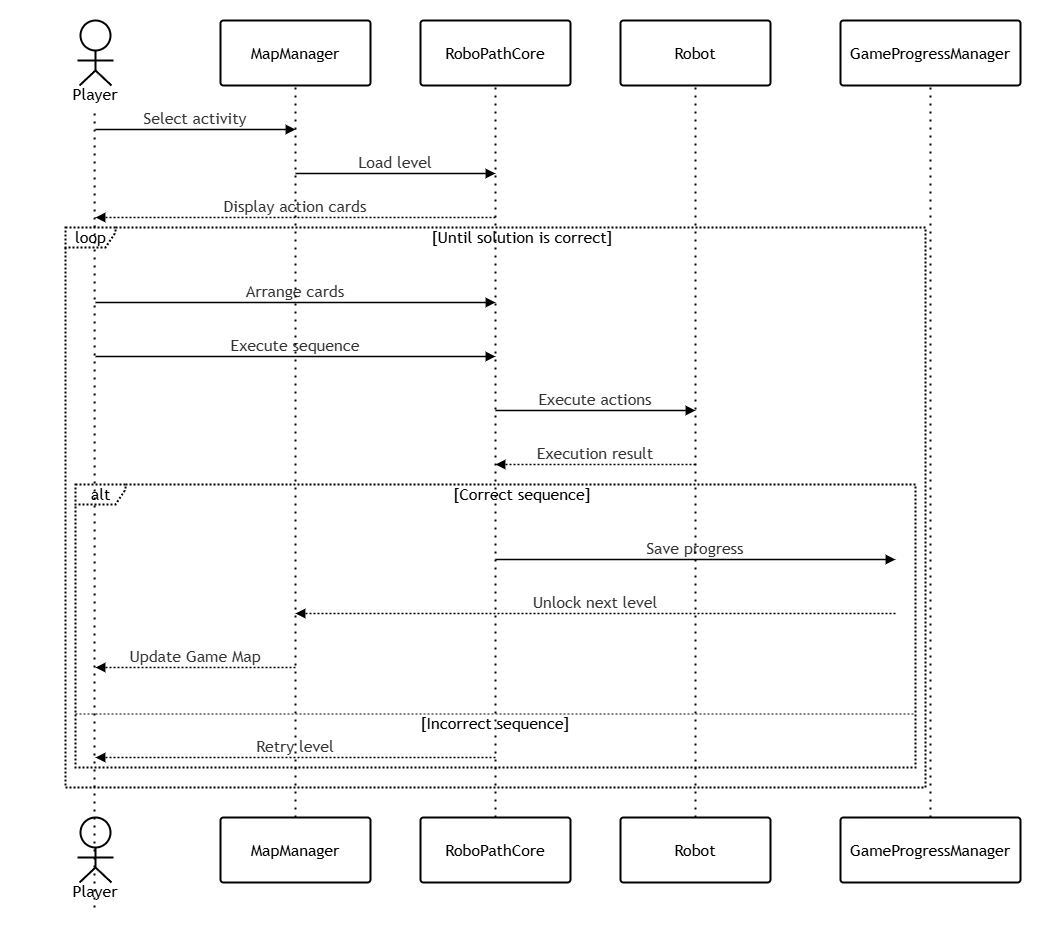

The diagram above was exported from draw.io. Its source (the exported page's mxGraphModel, read from the mxfile embedded in the PNG):
<mxGraphModel dx="1873" dy="1022" grid="1" gridSize="10" guides="1" tooltips="1" connect="1" arrows="1" fold="1" page="1" pageScale="1" pageWidth="850" pageHeight="1100" math="0" shadow="0">
  <root>
    <mxCell id="0" />
    <mxCell id="1" parent="0" />
    <UserObject label="" mermaidData="{&#10;  &quot;data&quot;: &quot;sequenceDiagram\n\nactor Learner\n\nparticipant Map as MapManager\nparticipant Core as RoboPathCore\nparticipant Robot\nparticipant Progress as GameProgressManager\n\nLearner-&gt;&gt;Map: Select activity\n\nMap-&gt;&gt;Core: Load level\n\nCore--&gt;&gt;Learner: Display action cards\n\nloop Until solution is correct\n\nLearner-&gt;&gt;Core: Arrange cards\n\nLearner-&gt;&gt;Core: Execute sequence\n\nCore-&gt;&gt;Robot: Execute actions\n\nRobot--&gt;&gt;Core: Execution result\n\nalt Correct sequence\n\nCore-&gt;&gt;Progress: Save progress\n\nProgress--&gt;&gt;Map: Unlock next level\n\nMap--&gt;&gt;Learner: Update Game Map\n\nelse Incorrect sequence\n\nCore--&gt;&gt;Learner: Retry level\n\nend\n\nend&quot;,&#10;  &quot;config&quot;: null&#10;}" id="yQMCWlOv81x85G90TqL--1">
      <mxCell connectable="0" parent="1" style="group;transparentBounds=1;editIcon=1;lockedGroup=0;groupPadding=20;" vertex="1">
        <mxGeometry height="922" width="1040" as="geometry" />
      </mxCell>
    </UserObject>
    <mxCell id="yQMCWlOv81x85G90TqL--3" parent="yQMCWlOv81x85G90TqL--1" style="html=1;shape=umlLifeline;perimeter=lifelinePerimeter;whiteSpace=wrap;container=1;dropTarget=0;collapsible=0;recursiveResize=0;outlineConnect=0;portConstraint=eastwest;lifelineDashed=0;strokeWidth=2;rounded=1;absoluteArcSize=1;arcSize=6;lifelineColor=light-dark(#9370DB,#cccccc);size=90;participant=seqActorStick;verticalAlign=bottom;align=center;spacingBottom=4;fontFamily=Trebuchet MS,Verdana,Arial,sans-serif;fontSize=16;" value="Player" vertex="1">
      <mxGeometry height="90" width="150" x="40" y="837" as="geometry" />
    </mxCell>
    <mxCell id="yQMCWlOv81x85G90TqL--5" parent="yQMCWlOv81x85G90TqL--1" style="html=1;rounded=1;absoluteArcSize=1;arcSize=6;verticalAlign=middle;align=center;strokeWidth=2;whiteSpace=wrap;fontFamily=Trebuchet MS,Verdana,Arial,sans-serif;fontSize=16;" value="MapManager" vertex="1">
      <mxGeometry height="65" width="150" x="240" y="837" as="geometry" />
    </mxCell>
    <mxCell id="yQMCWlOv81x85G90TqL--7" parent="yQMCWlOv81x85G90TqL--1" style="html=1;rounded=1;absoluteArcSize=1;arcSize=6;verticalAlign=middle;align=center;strokeWidth=2;whiteSpace=wrap;fontFamily=Trebuchet MS,Verdana,Arial,sans-serif;fontSize=16;" value="RoboPathCore" vertex="1">
      <mxGeometry height="65" width="150" x="440" y="837" as="geometry" />
    </mxCell>
    <mxCell id="yQMCWlOv81x85G90TqL--9" parent="yQMCWlOv81x85G90TqL--1" style="html=1;rounded=1;absoluteArcSize=1;arcSize=6;verticalAlign=middle;align=center;strokeWidth=2;whiteSpace=wrap;fontFamily=Trebuchet MS,Verdana,Arial,sans-serif;fontSize=16;" value="Robot" vertex="1">
      <mxGeometry height="65" width="150" x="640" y="837" as="geometry" />
    </mxCell>
    <mxCell id="yQMCWlOv81x85G90TqL--11" parent="yQMCWlOv81x85G90TqL--1" style="html=1;rounded=1;absoluteArcSize=1;arcSize=6;verticalAlign=middle;align=center;strokeWidth=2;whiteSpace=wrap;fontFamily=Trebuchet MS,Verdana,Arial,sans-serif;fontSize=16;" value="GameProgressManager" vertex="1">
      <mxGeometry height="65" width="180" x="860" y="837" as="geometry" />
    </mxCell>
    <UserObject label="loop" mermaidId="n:f0" mermaidBaseStyle="html=1;shape=umlFrame;dashed=1;fixDash=1;dashPattern=2 2;strokeWidth=2;pointerEvents=0;dropTarget=0;fillColor=light-dark(#ECECFF,#1f2020);strokeColor=light-dark(#9370DB,#cccccc);fontSize=16;align=center;verticalAlign=middle;fontFamily=Trebuchet MS,Verdana,Arial,sans-serif;fontColor=light-dark(#333333,#cccccc);height=20;width=50;" mermaidBaseValue="loop" id="yQMCWlOv81x85G90TqL--12">
      <mxCell parent="yQMCWlOv81x85G90TqL--1" style="html=1;shape=umlFrame;dashed=1;fixDash=1;dashPattern=2 2;strokeWidth=2;pointerEvents=0;dropTarget=0;fontSize=16;align=center;verticalAlign=middle;fontFamily=Trebuchet MS,Verdana,Arial,sans-serif;height=20;width=50;" vertex="1">
        <mxGeometry height="560" width="860" x="85" y="247" as="geometry" />
      </mxCell>
    </UserObject>
    <mxCell id="yQMCWlOv81x85G90TqL--13" parent="yQMCWlOv81x85G90TqL--12" style="text;align=center;verticalAlign=middle;whiteSpace=wrap;fontSize=16;fontFamily=Trebuchet MS,Verdana,Arial,sans-serif;" value="[Until solution is correct]" vertex="1">
      <mxGeometry height="16" width="806" x="54" y="2" as="geometry" />
    </mxCell>
    <UserObject label="alt" mermaidId="n:f1" mermaidBaseStyle="html=1;shape=umlFrame;dashed=1;fixDash=1;dashPattern=2 2;strokeWidth=2;pointerEvents=0;dropTarget=0;fillColor=light-dark(#ECECFF,#1f2020);strokeColor=light-dark(#9370DB,#cccccc);fontSize=16;align=center;verticalAlign=middle;fontFamily=Trebuchet MS,Verdana,Arial,sans-serif;fontColor=light-dark(#333333,#cccccc);height=20;width=50;" mermaidBaseValue="alt" id="yQMCWlOv81x85G90TqL--14">
      <mxCell parent="yQMCWlOv81x85G90TqL--1" style="html=1;shape=umlFrame;dashed=1;fixDash=1;dashPattern=2 2;strokeWidth=2;pointerEvents=0;dropTarget=0;fontSize=16;align=center;verticalAlign=middle;fontFamily=Trebuchet MS,Verdana,Arial,sans-serif;height=20;width=50;" vertex="1">
        <mxGeometry height="283" width="840" x="95" y="504" as="geometry" />
      </mxCell>
    </UserObject>
    <mxCell id="yQMCWlOv81x85G90TqL--15" parent="yQMCWlOv81x85G90TqL--14" style="text;align=center;verticalAlign=middle;whiteSpace=wrap;fontSize=16;fontFamily=Trebuchet MS,Verdana,Arial,sans-serif;" value="[Correct sequence]" vertex="1">
      <mxGeometry height="16" width="786" x="54" y="2" as="geometry" />
    </mxCell>
    <mxCell id="yQMCWlOv81x85G90TqL--16" parent="yQMCWlOv81x85G90TqL--14" style="shape=line;dashed=1;fixDash=1;dashPattern=2 2;" vertex="1">
      <mxGeometry height="1" width="840" y="229" as="geometry" />
    </mxCell>
    <mxCell id="yQMCWlOv81x85G90TqL--17" parent="yQMCWlOv81x85G90TqL--14" style="text;align=center;verticalAlign=middle;whiteSpace=wrap;fontSize=16;fontFamily=Trebuchet MS,Verdana,Arial,sans-serif;" value="[Incorrect sequence]" vertex="1">
      <mxGeometry height="16" width="840" y="231" as="geometry" />
    </mxCell>
    <UserObject label="Select activity" mermaidId="e:Learner-&gt;Map#0" mermaidBaseStyle="endArrow=block;verticalAlign=bottom;edgeStyle=elbowEdgeStyle;elbow=vertical;curved=0;rounded=0;fontSize=16;labelBackgroundColor=none;strokeWidth=1.5;strokeColor=light-dark(#333333,#cccccc);fontColor=light-dark(#333333,#cccccc);fontFamily=Trebuchet MS,Verdana,Arial,sans-serif;" mermaidBaseValue="Select activity" id="yQMCWlOv81x85G90TqL--18">
      <mxCell edge="1" parent="yQMCWlOv81x85G90TqL--1" style="endArrow=block;verticalAlign=bottom;edgeStyle=elbowEdgeStyle;elbow=vertical;curved=0;rounded=0;fontSize=16;labelBackgroundColor=none;strokeWidth=1.5;fontColor=light-dark(#333333,#cccccc);fontFamily=Trebuchet MS,Verdana,Arial,sans-serif;">
        <mxGeometry relative="1" as="geometry">
          <Array as="points">
            <mxPoint x="215" y="149" />
          </Array>
          <mxPoint x="115" y="149" as="sourcePoint" />
          <mxPoint x="315" y="149" as="targetPoint" />
        </mxGeometry>
      </mxCell>
    </UserObject>
    <UserObject label="Load level" mermaidId="e:Map-&gt;Core#0" mermaidBaseStyle="endArrow=block;verticalAlign=bottom;edgeStyle=elbowEdgeStyle;elbow=vertical;curved=0;rounded=0;fontSize=16;labelBackgroundColor=none;strokeWidth=1.5;strokeColor=light-dark(#333333,#cccccc);fontColor=light-dark(#333333,#cccccc);fontFamily=Trebuchet MS,Verdana,Arial,sans-serif;" mermaidBaseValue="Load level" id="yQMCWlOv81x85G90TqL--19">
      <mxCell edge="1" parent="yQMCWlOv81x85G90TqL--1" style="endArrow=block;verticalAlign=bottom;edgeStyle=elbowEdgeStyle;elbow=vertical;curved=0;rounded=0;fontSize=16;labelBackgroundColor=none;strokeWidth=1.5;fontColor=light-dark(#333333,#cccccc);fontFamily=Trebuchet MS,Verdana,Arial,sans-serif;">
        <mxGeometry relative="1" as="geometry">
          <Array as="points">
            <mxPoint x="415" y="193" />
          </Array>
          <mxPoint x="315" y="193" as="sourcePoint" />
          <mxPoint x="515" y="193" as="targetPoint" />
        </mxGeometry>
      </mxCell>
    </UserObject>
    <UserObject label="Display action cards" mermaidId="e:Core-&gt;Learner#0" mermaidBaseStyle="dashed=1;fixDash=1;dashPattern=2 2;endArrow=block;verticalAlign=bottom;edgeStyle=elbowEdgeStyle;elbow=vertical;curved=0;rounded=0;fontSize=16;labelBackgroundColor=none;strokeWidth=1.5;strokeColor=light-dark(#333333,#cccccc);fontColor=light-dark(#333333,#cccccc);fontFamily=Trebuchet MS,Verdana,Arial,sans-serif;" mermaidBaseValue="Display action cards" id="yQMCWlOv81x85G90TqL--20">
      <mxCell edge="1" parent="yQMCWlOv81x85G90TqL--1" style="dashed=1;fixDash=1;dashPattern=2 2;endArrow=block;verticalAlign=bottom;edgeStyle=elbowEdgeStyle;elbow=vertical;curved=0;rounded=0;fontSize=16;labelBackgroundColor=none;strokeWidth=1.5;fontColor=light-dark(#333333,#cccccc);fontFamily=Trebuchet MS,Verdana,Arial,sans-serif;">
        <mxGeometry relative="1" as="geometry">
          <Array as="points">
            <mxPoint x="315" y="237" />
          </Array>
          <mxPoint x="515" y="237" as="sourcePoint" />
          <mxPoint x="115" y="237" as="targetPoint" />
        </mxGeometry>
      </mxCell>
    </UserObject>
    <UserObject label="Arrange cards" mermaidId="e:Learner-&gt;Core#0" mermaidBaseStyle="endArrow=block;verticalAlign=bottom;edgeStyle=elbowEdgeStyle;elbow=vertical;curved=0;rounded=0;fontSize=16;labelBackgroundColor=none;strokeWidth=1.5;strokeColor=light-dark(#333333,#cccccc);fontColor=light-dark(#333333,#cccccc);fontFamily=Trebuchet MS,Verdana,Arial,sans-serif;" mermaidBaseValue="Arrange cards" id="yQMCWlOv81x85G90TqL--21">
      <mxCell edge="1" parent="yQMCWlOv81x85G90TqL--1" style="endArrow=block;verticalAlign=bottom;edgeStyle=elbowEdgeStyle;elbow=vertical;curved=0;rounded=0;fontSize=16;labelBackgroundColor=none;strokeWidth=1.5;fontColor=light-dark(#333333,#cccccc);fontFamily=Trebuchet MS,Verdana,Arial,sans-serif;">
        <mxGeometry relative="1" as="geometry">
          <Array as="points">
            <mxPoint x="315" y="322" />
          </Array>
          <mxPoint x="115" y="322" as="sourcePoint" />
          <mxPoint x="515" y="322" as="targetPoint" />
        </mxGeometry>
      </mxCell>
    </UserObject>
    <UserObject label="Execute sequence" mermaidId="e:Learner-&gt;Core#1" mermaidBaseStyle="endArrow=block;verticalAlign=bottom;edgeStyle=elbowEdgeStyle;elbow=vertical;curved=0;rounded=0;fontSize=16;labelBackgroundColor=none;strokeWidth=1.5;strokeColor=light-dark(#333333,#cccccc);fontColor=light-dark(#333333,#cccccc);fontFamily=Trebuchet MS,Verdana,Arial,sans-serif;" mermaidBaseValue="Execute sequence" id="yQMCWlOv81x85G90TqL--22">
      <mxCell edge="1" parent="yQMCWlOv81x85G90TqL--1" style="endArrow=block;verticalAlign=bottom;edgeStyle=elbowEdgeStyle;elbow=vertical;curved=0;rounded=0;fontSize=16;labelBackgroundColor=none;strokeWidth=1.5;fontColor=light-dark(#333333,#cccccc);fontFamily=Trebuchet MS,Verdana,Arial,sans-serif;">
        <mxGeometry relative="1" as="geometry">
          <Array as="points">
            <mxPoint x="315" y="376" />
          </Array>
          <mxPoint x="115" y="376" as="sourcePoint" />
          <mxPoint x="515" y="376" as="targetPoint" />
        </mxGeometry>
      </mxCell>
    </UserObject>
    <UserObject label="Execute actions" mermaidId="e:Core-&gt;Robot#0" mermaidBaseStyle="endArrow=block;verticalAlign=bottom;edgeStyle=elbowEdgeStyle;elbow=vertical;curved=0;rounded=0;fontSize=16;labelBackgroundColor=none;strokeWidth=1.5;strokeColor=light-dark(#333333,#cccccc);fontColor=light-dark(#333333,#cccccc);fontFamily=Trebuchet MS,Verdana,Arial,sans-serif;" mermaidBaseValue="Execute actions" id="yQMCWlOv81x85G90TqL--23">
      <mxCell edge="1" parent="yQMCWlOv81x85G90TqL--1" style="endArrow=block;verticalAlign=bottom;edgeStyle=elbowEdgeStyle;elbow=vertical;curved=0;rounded=0;fontSize=16;labelBackgroundColor=none;strokeWidth=1.5;fontColor=light-dark(#333333,#cccccc);fontFamily=Trebuchet MS,Verdana,Arial,sans-serif;">
        <mxGeometry relative="1" as="geometry">
          <Array as="points">
            <mxPoint x="615" y="430" />
          </Array>
          <mxPoint x="515" y="430" as="sourcePoint" />
          <mxPoint x="715" y="430" as="targetPoint" />
        </mxGeometry>
      </mxCell>
    </UserObject>
    <UserObject label="Execution result" mermaidId="e:Robot-&gt;Core#0" mermaidBaseStyle="dashed=1;fixDash=1;dashPattern=2 2;endArrow=block;verticalAlign=bottom;edgeStyle=elbowEdgeStyle;elbow=vertical;curved=0;rounded=0;fontSize=16;labelBackgroundColor=none;strokeWidth=1.5;strokeColor=light-dark(#333333,#cccccc);fontColor=light-dark(#333333,#cccccc);fontFamily=Trebuchet MS,Verdana,Arial,sans-serif;" mermaidBaseValue="Execution result" id="yQMCWlOv81x85G90TqL--24">
      <mxCell edge="1" parent="yQMCWlOv81x85G90TqL--1" style="dashed=1;fixDash=1;dashPattern=2 2;endArrow=block;verticalAlign=bottom;edgeStyle=elbowEdgeStyle;elbow=vertical;curved=0;rounded=0;fontSize=16;labelBackgroundColor=none;strokeWidth=1.5;fontColor=light-dark(#333333,#cccccc);fontFamily=Trebuchet MS,Verdana,Arial,sans-serif;">
        <mxGeometry relative="1" as="geometry">
          <Array as="points">
            <mxPoint x="615" y="484" />
          </Array>
          <mxPoint x="715" y="484" as="sourcePoint" />
          <mxPoint x="515" y="484" as="targetPoint" />
        </mxGeometry>
      </mxCell>
    </UserObject>
    <UserObject label="Save progress" mermaidId="e:Core-&gt;Progress#0" mermaidBaseStyle="endArrow=block;verticalAlign=bottom;edgeStyle=elbowEdgeStyle;elbow=vertical;curved=0;rounded=0;fontSize=16;labelBackgroundColor=none;strokeWidth=1.5;strokeColor=light-dark(#333333,#cccccc);fontColor=light-dark(#333333,#cccccc);fontFamily=Trebuchet MS,Verdana,Arial,sans-serif;" mermaidBaseValue="Save progress" id="yQMCWlOv81x85G90TqL--25">
      <mxCell edge="1" parent="yQMCWlOv81x85G90TqL--1" style="endArrow=block;verticalAlign=bottom;edgeStyle=elbowEdgeStyle;elbow=vertical;curved=0;rounded=0;fontSize=16;labelBackgroundColor=none;strokeWidth=1.5;fontColor=light-dark(#333333,#cccccc);fontFamily=Trebuchet MS,Verdana,Arial,sans-serif;">
        <mxGeometry relative="1" as="geometry">
          <Array as="points">
            <mxPoint x="715" y="579" />
          </Array>
          <mxPoint x="515" y="579" as="sourcePoint" />
          <mxPoint x="915" y="579" as="targetPoint" />
        </mxGeometry>
      </mxCell>
    </UserObject>
    <UserObject label="Unlock next level" mermaidId="e:Progress-&gt;Map#0" mermaidBaseStyle="dashed=1;fixDash=1;dashPattern=2 2;endArrow=block;verticalAlign=bottom;edgeStyle=elbowEdgeStyle;elbow=vertical;curved=0;rounded=0;fontSize=16;labelBackgroundColor=none;strokeWidth=1.5;strokeColor=light-dark(#333333,#cccccc);fontColor=light-dark(#333333,#cccccc);fontFamily=Trebuchet MS,Verdana,Arial,sans-serif;" mermaidBaseValue="Unlock next level" id="yQMCWlOv81x85G90TqL--26">
      <mxCell edge="1" parent="yQMCWlOv81x85G90TqL--1" style="dashed=1;fixDash=1;dashPattern=2 2;endArrow=block;verticalAlign=bottom;edgeStyle=elbowEdgeStyle;elbow=vertical;curved=0;rounded=0;fontSize=16;labelBackgroundColor=none;strokeWidth=1.5;fontColor=light-dark(#333333,#cccccc);fontFamily=Trebuchet MS,Verdana,Arial,sans-serif;">
        <mxGeometry relative="1" as="geometry">
          <Array as="points">
            <mxPoint x="615" y="633" />
          </Array>
          <mxPoint x="915" y="633" as="sourcePoint" />
          <mxPoint x="315" y="633" as="targetPoint" />
        </mxGeometry>
      </mxCell>
    </UserObject>
    <UserObject label="Update Game Map" mermaidId="e:Map-&gt;Learner#0" mermaidBaseStyle="dashed=1;fixDash=1;dashPattern=2 2;endArrow=block;verticalAlign=bottom;edgeStyle=elbowEdgeStyle;elbow=vertical;curved=0;rounded=0;fontSize=16;labelBackgroundColor=none;strokeWidth=1.5;strokeColor=light-dark(#333333,#cccccc);fontColor=light-dark(#333333,#cccccc);fontFamily=Trebuchet MS,Verdana,Arial,sans-serif;" mermaidBaseValue="Update Game Map" id="yQMCWlOv81x85G90TqL--27">
      <mxCell edge="1" parent="yQMCWlOv81x85G90TqL--1" style="dashed=1;fixDash=1;dashPattern=2 2;endArrow=block;verticalAlign=bottom;edgeStyle=elbowEdgeStyle;elbow=vertical;curved=0;rounded=0;fontSize=16;labelBackgroundColor=none;strokeWidth=1.5;fontColor=light-dark(#333333,#cccccc);fontFamily=Trebuchet MS,Verdana,Arial,sans-serif;">
        <mxGeometry relative="1" as="geometry">
          <Array as="points">
            <mxPoint x="215" y="687" />
          </Array>
          <mxPoint x="315" y="687" as="sourcePoint" />
          <mxPoint x="115" y="687" as="targetPoint" />
        </mxGeometry>
      </mxCell>
    </UserObject>
    <UserObject label="Retry level" mermaidId="e:Core-&gt;Learner#1" mermaidBaseStyle="dashed=1;fixDash=1;dashPattern=2 2;endArrow=block;verticalAlign=bottom;edgeStyle=elbowEdgeStyle;elbow=vertical;curved=0;rounded=0;fontSize=16;labelBackgroundColor=none;strokeWidth=1.5;strokeColor=light-dark(#333333,#cccccc);fontColor=light-dark(#333333,#cccccc);fontFamily=Trebuchet MS,Verdana,Arial,sans-serif;" mermaidBaseValue="Retry level" id="yQMCWlOv81x85G90TqL--28">
      <mxCell edge="1" parent="yQMCWlOv81x85G90TqL--1" style="dashed=1;fixDash=1;dashPattern=2 2;endArrow=block;verticalAlign=bottom;edgeStyle=elbowEdgeStyle;elbow=vertical;curved=0;rounded=0;fontSize=16;labelBackgroundColor=none;strokeWidth=1.5;fontColor=light-dark(#333333,#cccccc);fontFamily=Trebuchet MS,Verdana,Arial,sans-serif;">
        <mxGeometry relative="1" as="geometry">
          <Array as="points">
            <mxPoint x="315" y="777" />
          </Array>
          <mxPoint x="515" y="777" as="sourcePoint" />
          <mxPoint x="115" y="777" as="targetPoint" />
        </mxGeometry>
      </mxCell>
    </UserObject>
    <mxCell id="yQMCWlOv81x85G90TqL--29" parent="yQMCWlOv81x85G90TqL--1" style="html=1;shape=umlLifeline;perimeter=lifelinePerimeter;whiteSpace=wrap;container=1;dropTarget=0;collapsible=0;recursiveResize=0;outlineConnect=0;portConstraint=eastwest;lifelineDashed=0;strokeWidth=2;rounded=1;absoluteArcSize=1;arcSize=6;lifelineColor=light-dark(#9370DB,#cccccc);size=90;participant=seqActorStick;verticalAlign=bottom;align=center;spacingBottom=4;fontFamily=Trebuchet MS,Verdana,Arial,sans-serif;fontSize=16;" value="Player" vertex="1">
      <mxGeometry height="90" width="150" x="40" y="40" as="geometry" />
    </mxCell>
    <mxCell id="yQMCWlOv81x85G90TqL--30" edge="1" parent="yQMCWlOv81x85G90TqL--1" source="yQMCWlOv81x85G90TqL--3" style="endArrow=none;dashed=1;html=1;dashPattern=1 3;strokeWidth=2;rounded=0;" target="yQMCWlOv81x85G90TqL--29" value="">
      <mxGeometry height="50" relative="1" width="50" as="geometry">
        <mxPoint x="370" y="520" as="sourcePoint" />
        <mxPoint x="420" y="470" as="targetPoint" />
      </mxGeometry>
    </mxCell>
    <mxCell id="yQMCWlOv81x85G90TqL--31" parent="yQMCWlOv81x85G90TqL--1" style="html=1;rounded=1;absoluteArcSize=1;arcSize=6;verticalAlign=middle;align=center;strokeWidth=2;whiteSpace=wrap;fontFamily=Trebuchet MS,Verdana,Arial,sans-serif;fontSize=16;" value="MapManager" vertex="1">
      <mxGeometry height="65" width="150" x="240" y="40" as="geometry" />
    </mxCell>
    <mxCell id="yQMCWlOv81x85G90TqL--32" edge="1" parent="yQMCWlOv81x85G90TqL--1" source="yQMCWlOv81x85G90TqL--5" style="endArrow=none;dashed=1;html=1;dashPattern=1 3;strokeWidth=2;rounded=0;exitX=0.5;exitY=0;exitDx=0;exitDy=0;entryX=0.5;entryY=1;entryDx=0;entryDy=0;" target="yQMCWlOv81x85G90TqL--31" value="">
      <mxGeometry height="50" relative="1" width="50" as="geometry">
        <mxPoint x="110" y="1237" as="sourcePoint" />
        <mxPoint x="110" y="440" as="targetPoint" />
      </mxGeometry>
    </mxCell>
    <mxCell id="yQMCWlOv81x85G90TqL--33" parent="yQMCWlOv81x85G90TqL--1" style="html=1;rounded=1;absoluteArcSize=1;arcSize=6;verticalAlign=middle;align=center;strokeWidth=2;whiteSpace=wrap;fontFamily=Trebuchet MS,Verdana,Arial,sans-serif;fontSize=16;" value="RoboPathCore" vertex="1">
      <mxGeometry height="65" width="150" x="440" y="40" as="geometry" />
    </mxCell>
    <mxCell id="yQMCWlOv81x85G90TqL--34" edge="1" parent="yQMCWlOv81x85G90TqL--1" source="yQMCWlOv81x85G90TqL--7" style="endArrow=none;dashed=1;html=1;dashPattern=1 3;strokeWidth=2;rounded=0;exitX=0.5;exitY=0;exitDx=0;exitDy=0;entryX=0.5;entryY=1;entryDx=0;entryDy=0;" target="yQMCWlOv81x85G90TqL--33" value="">
      <mxGeometry height="50" relative="1" width="50" as="geometry">
        <mxPoint x="310" y="902" as="sourcePoint" />
        <mxPoint x="310" y="170" as="targetPoint" />
      </mxGeometry>
    </mxCell>
    <mxCell id="yQMCWlOv81x85G90TqL--35" parent="yQMCWlOv81x85G90TqL--1" style="html=1;rounded=1;absoluteArcSize=1;arcSize=6;verticalAlign=middle;align=center;strokeWidth=2;whiteSpace=wrap;fontFamily=Trebuchet MS,Verdana,Arial,sans-serif;fontSize=16;" value="Robot" vertex="1">
      <mxGeometry height="65" width="150" x="640" y="40" as="geometry" />
    </mxCell>
    <mxCell id="yQMCWlOv81x85G90TqL--36" edge="1" parent="yQMCWlOv81x85G90TqL--1" source="yQMCWlOv81x85G90TqL--9" style="endArrow=none;dashed=1;html=1;dashPattern=1 3;strokeWidth=2;rounded=0;exitX=0.5;exitY=0;exitDx=0;exitDy=0;entryX=0.5;entryY=1;entryDx=0;entryDy=0;" target="yQMCWlOv81x85G90TqL--35" value="">
      <mxGeometry height="50" relative="1" width="50" as="geometry">
        <mxPoint x="510" y="862" as="sourcePoint" />
        <mxPoint x="510" y="130" as="targetPoint" />
      </mxGeometry>
    </mxCell>
    <mxCell id="yQMCWlOv81x85G90TqL--38" parent="yQMCWlOv81x85G90TqL--1" style="html=1;rounded=1;absoluteArcSize=1;arcSize=6;verticalAlign=middle;align=center;strokeWidth=2;whiteSpace=wrap;fontFamily=Trebuchet MS,Verdana,Arial,sans-serif;fontSize=16;" value="GameProgressManager" vertex="1">
      <mxGeometry height="65" width="180" x="860" y="40" as="geometry" />
    </mxCell>
    <mxCell id="yQMCWlOv81x85G90TqL--39" edge="1" parent="yQMCWlOv81x85G90TqL--1" source="yQMCWlOv81x85G90TqL--11" style="endArrow=none;dashed=1;html=1;dashPattern=1 3;strokeWidth=2;rounded=0;exitX=0.5;exitY=0;exitDx=0;exitDy=0;entryX=0.5;entryY=1;entryDx=0;entryDy=0;" target="yQMCWlOv81x85G90TqL--38" value="">
      <mxGeometry height="50" relative="1" width="50" as="geometry">
        <mxPoint x="700" y="922" as="sourcePoint" />
        <mxPoint x="700" y="190" as="targetPoint" />
      </mxGeometry>
    </mxCell>
  </root>
</mxGraphModel>